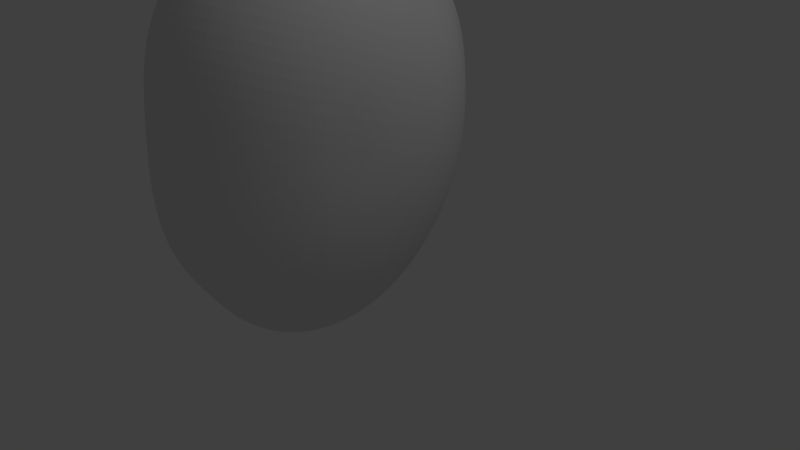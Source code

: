 # Source: head.blend  (saved by Blender 2.64.0; exported with 4.5.12 LTS)
import bpy
from mathutils import Matrix  # noqa: F401  (used for matrix-valued properties, if any)

bpy.ops.wm.read_factory_settings(use_empty=True)
scene = bpy.context.scene
scene.name = 'Scene'

# ---- collections
col_collection_1 = bpy.data.collections.new('Collection 1'); scene.collection.children.link(col_collection_1)

# ---- world
world_world = bpy.data.worlds.new('World'); scene.world = world_world
world_world.color = (0.05088, 0.05088, 0.05088)
world_world.use_sun_shadow = False
world_world.sun_shadow_jitter_overblur = 0.0
world_world.cycles.sampling_method = 'MANUAL'
world_world.cycles.sample_map_resolution = 256

# ---- cameras
cam_camera = bpy.data.cameras.new('Camera')
cam_camera.clip_end = 100.0
cam_camera.lens = 35.0
cam_camera.sensor_width = 32.0
cam_camera.sensor_height = 18.0
cam_camera.ortho_scale = 7.314
cam_camera.dof.focus_distance = 0.0
cam_camera.dof.aperture_fstop = 128.0

# ---- lights
light_lamp = bpy.data.lights.new('Lamp', 'POINT')
light_lamp.transmission_factor = 0.0
light_lamp.cutoff_distance = 30.0
light_lamp.energy = 100.0
light_lamp.shadow_buffer_clip_start = 1.001
light_lamp.shadow_soft_size = 1.0
light_lamp.shadow_maximum_resolution = 0.006
light_lamp.use_absolute_resolution = True
light_lamp.cycles.use_multiple_importance_sampling = False

# ---- meshes
me_sphere = bpy.data.meshes.new('Sphere')
me_sphere.from_pydata([(-0.1972, -0.00696, 1.002), (-0.3878, -0.01074, 0.9542), (-0.564, -0.09766, 0.8443), (-0.7187, -0.176, 0.7486), (-0.8454, -0.1925, 0.5976), (-0.9389, -0.1706, 0.4103), (-0.9953, -0.008387, 0.2096), (-1.012, 1.207e-05, -0.006633), (-0.9864, 5.794e-06, -0.1994), (-0.9239, 0.0, -0.3827), (-0.8315, 0.0, -0.5556), (-0.7071, 0.0, -0.7071), (-0.5556, 0.0, -0.8315), (-0.3827, 0.0, -0.9239), (-0.1951, 0.0, -0.9808), (-0.1934, 0.03304, 0.9982), (-0.3803, 0.06733, 0.9485), (-0.5532, 0.09622, 0.8411), (-0.7048, 0.04041, 0.7027), (-0.8291, 0.04903, 0.564), (-0.9209, 0.1629, 0.3909), (-0.9762, 0.1942, 0.1897), (-0.9924, 0.1974, -0.006631), (-0.9674, 0.1924, -0.1994), (-0.9061, 0.1802, -0.3827), (-0.8155, 0.1622, -0.5556), (-0.6935, 0.1379, -0.7071), (-0.5449, 0.1084, -0.8315), (-0.3753, 0.07466, -0.9239), (-0.1913, 0.03806, -0.9808), (-0.1822, 0.09419, 1.0), (-0.3583, 0.1741, 0.9512), (-0.5211, 0.2382, 0.8453), (-0.664, 0.275, 0.7095), (-0.781, 0.3235, 0.5555), (-0.8674, 0.3593, 0.3798), (-0.9195, 0.3809, 0.1897), (-0.9349, 0.3872, -0.006627), (-0.9113, 0.3775, -0.1994), (-0.8536, 0.3536, -0.3827), (-0.7682, 0.3182, -0.5556), (-0.6533, 0.2706, -0.7071), (-0.5133, 0.2126, -0.8315), (-0.3536, 0.1464, -0.9239), (-0.1802, 0.07466, -0.9808), (-0.1639, 0.1398, 0.9998), (-0.3224, 0.2562, 0.9504), (-0.469, 0.357, 0.8476), (-0.5975, 0.4241, 0.7154), (-0.7029, 0.4697, 0.5555), (-0.7807, 0.5217, 0.3798), (-0.8276, 0.553, 0.1897), (-0.8413, 0.5622, -0.00662), (-0.8201, 0.548, -0.1994), (-0.7682, 0.5133, -0.3827), (-0.6913, 0.4619, -0.5556), (-0.5879, 0.3928, -0.7071), (-0.4619, 0.3087, -0.8315), (-0.3182, 0.2126, -0.9239), (-0.1622, 0.1084, -0.9808), (-0.1394, 0.1774, 0.9989), (-0.2742, 0.3249, 0.9494), (-0.3988, 0.4545, 0.8491), (-0.5082, 0.5628, 0.7225), (-0.5978, 0.6063, 0.5575), (-0.6639, 0.6639, 0.3798), (-0.7038, 0.7038, 0.1897), (-0.7155, 0.7155, -0.006613), (-0.6974, 0.6974, -0.1993), (-0.6533, 0.6533, -0.3827), (-0.5879, 0.5879, -0.5556), (-0.5, 0.5, -0.7071), (-0.3928, 0.3928, -0.8315), (-0.2706, 0.2706, -0.9239), (-0.1379, 0.1379, -0.9808), (-0.1095, 0.2074, 0.9981), (-0.2154, 0.3801, 0.9487), (-0.3133, 0.5433, 0.8533), (-0.3993, 0.6821, 0.7296), (-0.4697, 0.7758, 0.5729), (-0.5216, 0.8228, 0.3898), (-0.553, 0.8388, 0.1924), (-0.5621, 0.8413, -0.006605), (-0.548, 0.8201, -0.1993), (-0.5133, 0.7682, -0.3827), (-0.4619, 0.6913, -0.5556), (-0.3928, 0.5879, -0.7071), (-0.3087, 0.4619, -0.8315), (-0.2126, 0.3182, -0.9239), (-0.1084, 0.1622, -0.9808), (-0.07542, 0.2293, 0.9974), (-0.1484, 0.4205, 0.9483), (-0.2158, 0.6128, 0.8574), (-0.275, 0.7754, 0.736), (-0.3235, 0.8842, 0.5801), (-0.3593, 0.9297, 0.3946), (-0.3809, 0.9483, 0.1966), (-0.3872, 0.9348, -0.006598), (-0.3774, 0.9112, -0.1993), (-0.3536, 0.8536, -0.3827), (-0.3182, 0.7682, -0.5556), (-0.2706, 0.6533, -0.7071), (-0.2126, 0.5133, -0.8315), (-0.1464, 0.3536, -0.9239), (-0.07466, 0.1802, -0.9808), (-0.03844, 0.2427, 0.9969), (-0.07564, 0.4451, 0.948), (-0.11, 0.6527, 0.8593), (-0.1402, 0.8294, 0.7391), (-0.1649, 0.9463, 0.5834), (-0.1832, 0.9924, 0.3968), (-0.1942, 1.026, 0.2015), (-0.1974, 1.005, -0.003485), (-0.1924, 0.9673, -0.1993), (-0.1802, 0.9061, -0.3827), (-0.1622, 0.8155, -0.5556), (-0.1379, 0.6935, -0.7071), (-0.1084, 0.5449, -0.8315), (-0.07466, 0.3753, -0.9239), (-0.03806, 0.1913, -0.9808), (3.35e-07, 0.2471, 0.9967), (3.724e-07, 0.4534, 0.9479), (4.095e-07, 0.6659, 0.8598), (3.605e-07, 0.8471, 0.7401), (4.179e-07, 0.9667, 0.5844), (3.684e-07, 1.013, 0.3975), (4.32e-07, 1.049, 0.2025), (4.031e-07, 1.028, -0.002804), (3.718e-07, 0.9863, -0.1993), (3.231e-07, 0.9239, -0.3827), (4.155e-07, 0.8315, -0.5556), (3.591e-07, 0.7071, -0.7071), (4.032e-07, 0.5556, -0.8315), (3.289e-07, 0.3827, -0.9239), (3.346e-07, 0.1951, -0.9808), (0.03844, 0.2427, 0.9969), (0.07564, 0.4451, 0.948), (0.11, 0.6527, 0.8593), (0.1402, 0.8294, 0.7391), (0.1649, 0.9463, 0.5834), (0.1832, 0.9924, 0.3968), (0.1942, 1.026, 0.2015), (0.1974, 1.005, -0.003485), (0.1924, 0.9673, -0.1993), (0.1802, 0.9061, -0.3827), (0.1622, 0.8155, -0.5556), (0.138, 0.6935, -0.7071), (0.1084, 0.5449, -0.8315), (0.07466, 0.3753, -0.9239), (0.03806, 0.1913, -0.9808), (0.07542, 0.2293, 0.9974), (0.1484, 0.4205, 0.9483), (0.2158, 0.6128, 0.8574), (0.275, 0.7754, 0.736), (0.3235, 0.8842, 0.5801), (0.3593, 0.9297, 0.3946), (0.3809, 0.9483, 0.1966), (0.3872, 0.9348, -0.006598), (0.3774, 0.9112, -0.1993), (0.3536, 0.8536, -0.3827), (0.3182, 0.7682, -0.5556), (0.2706, 0.6533, -0.7071), (0.2126, 0.5133, -0.8315), (0.1464, 0.3536, -0.9239), (0.07466, 0.1802, -0.9808), (0.1095, 0.2074, 0.9981), (0.2154, 0.3801, 0.9487), (0.3133, 0.5433, 0.8533), (0.3993, 0.6821, 0.7296), (0.4697, 0.7758, 0.5729), (0.5216, 0.8228, 0.3898), (0.553, 0.8388, 0.1924), (0.5621, 0.8413, -0.006605), (0.548, 0.8201, -0.1993), (0.5133, 0.7682, -0.3827), (0.4619, 0.6913, -0.5556), (0.3928, 0.5879, -0.7071), (0.3087, 0.4619, -0.8315), (0.2126, 0.3182, -0.9239), (0.1084, 0.1622, -0.9808), (0.1394, 0.1774, 0.9989), (0.2742, 0.3249, 0.9494), (0.3988, 0.4545, 0.8491), (0.5082, 0.5628, 0.7225), (0.5978, 0.6063, 0.5575), (0.6639, 0.6639, 0.3798), (0.7038, 0.7038, 0.1897), (0.7155, 0.7155, -0.006613), (0.6974, 0.6974, -0.1993), (0.6533, 0.6533, -0.3827), (0.5879, 0.5879, -0.5556), (0.5, 0.5, -0.7071), (0.3928, 0.3928, -0.8315), (0.2706, 0.2706, -0.9239), (0.138, 0.1379, -0.9808), (0.1639, 0.1398, 0.9998), (0.3224, 0.2562, 0.9504), (0.469, 0.357, 0.8476), (0.5975, 0.4241, 0.7154), (0.7029, 0.4697, 0.5555), (0.7807, 0.5217, 0.3798), (0.8276, 0.553, 0.1897), (0.8413, 0.5622, -0.00662), (0.8201, 0.548, -0.1994), (0.7682, 0.5133, -0.3827), (0.6913, 0.4619, -0.5556), (0.5879, 0.3928, -0.7071), (0.4619, 0.3087, -0.8315), (0.3182, 0.2126, -0.9239), (0.1622, 0.1084, -0.9808), (0.1822, 0.09419, 1.0), (0.3583, 0.1741, 0.9512), (0.5211, 0.2382, 0.8453), (0.664, 0.275, 0.7095), (0.781, 0.3235, 0.5555), (0.8674, 0.3593, 0.3798), (0.9195, 0.3809, 0.1897), (0.9349, 0.3872, -0.006627), (0.9113, 0.3775, -0.1994), (0.8536, 0.3536, -0.3827), (0.7682, 0.3182, -0.5556), (0.6533, 0.2706, -0.7071), (0.5133, 0.2126, -0.8315), (0.3536, 0.1464, -0.9239), (0.1802, 0.07466, -0.9808), (0.1934, 0.03304, 0.9982), (0.3803, 0.06733, 0.9485), (0.5532, 0.09622, 0.8411), (0.7048, 0.04041, 0.7027), (0.8291, 0.04903, 0.564), (0.9209, 0.1629, 0.3909), (0.9762, 0.1942, 0.1897), (0.9924, 0.1974, -0.006631), (0.9674, 0.1924, -0.1994), (0.9061, 0.1802, -0.3827), (0.8155, 0.1622, -0.5556), (0.6935, 0.1379, -0.7071), (0.5449, 0.1084, -0.8315), (0.3753, 0.07466, -0.9239), (0.1913, 0.03806, -0.9808), (0.1972, -0.00696, 1.002), (0.3878, -0.01074, 0.9542), (0.564, -0.09766, 0.8443), (0.7187, -0.176, 0.7486), (0.8454, -0.1925, 0.5976), (0.9389, -0.1706, 0.4103), (0.9953, -0.008387, 0.2096), (1.012, 1.195e-05, -0.006633), (0.9864, 5.681e-06, -0.1994), (0.9239, -3.839e-08, -0.3827), (0.8315, -1.455e-07, -0.5556), (0.7071, -1.037e-07, -0.7071), (0.5556, -1.155e-07, -0.8315), (0.3827, -4.261e-08, -0.9239), (0.1951, -1.47e-08, -0.9808), (0.1934, -0.04703, 1.006), (0.3803, -0.08905, 0.9605), (0.5531, -0.2521, 0.878), (0.7048, -0.3469, 0.7616), (0.8291, -0.3991, 0.6036), (0.9209, -0.4162, 0.4176), (0.9762, -0.3251, 0.2023), (0.9924, -0.2081, -0.009169), (0.9674, -0.2112, -0.2039), (0.9061, -0.2203, -0.3922), (0.8155, -0.1921, -0.5627), (0.6935, -0.1379, -0.7071), (0.5449, -0.1084, -0.8315), (0.3753, -0.07466, -0.9239), (0.1913, -0.03806, -0.9808), (0.1821, -0.08563, 1.009), (0.3582, -0.1646, 0.9671), (0.521, -0.3715, 0.8904), (0.6639, -0.4924, 0.7692), (0.781, -0.5773, 0.6041), (0.8674, -0.6091, 0.4192), (0.9195, -0.5486, 0.2128), (0.9348, -0.4311, -0.01704), (0.9112, -0.4327, -0.2125), (0.8536, -0.418, -0.398), (0.7682, -0.375, -0.5691), (0.6533, -0.2944, -0.7128), (0.5133, -0.2126, -0.8315), (0.3536, -0.1464, -0.9239), (0.1802, -0.07466, -0.9808), (0.1639, -0.1213, 1.013), (0.3223, -0.2344, 0.9736), (0.4689, -0.4678, 0.897), (0.5975, -0.6181, 0.7745), (0.7029, -0.7245, 0.606), (0.7807, -0.7715, 0.419), (0.8275, -0.76, 0.2036), (0.8413, -0.6816, -0.035), (0.82, -0.6296, -0.2187), (0.7682, -0.5886, -0.4006), (0.6913, -0.5301, -0.5718), (0.5879, -0.4357, -0.7173), (0.4619, -0.3087, -0.8315), (0.3182, -0.2126, -0.9239), (0.1622, -0.1084, -0.9808), (0.1394, -0.1525, 1.016), (0.2741, -0.2957, 0.9797), (0.3987, -0.5512, 0.9015), (0.5081, -0.7284, 0.7795), (0.5978, -0.8537, 0.6082), (0.6639, -0.9134, 0.4189), (0.7037, -0.9093, 0.2038), (0.7154, -0.836, -0.03523), (0.6972, -0.7827, -0.2195), (0.6533, -0.7318, -0.4014), (0.5879, -0.6597, -0.5726), (0.5, -0.5483, -0.7186), (0.3928, -0.3928, -0.8315), (0.2706, -0.2706, -0.9239), (0.138, -0.1379, -0.9808), (0.1095, -0.1782, 1.019), (0.2153, -0.3461, 0.985), (0.3133, -0.619, 0.9047), (0.3992, -0.8189, 0.7838), (0.4697, -0.9598, 0.6103), (0.5216, -1.03, 0.4188), (0.5529, -1.032, 0.204), (0.5621, -0.9613, -0.03508), (0.5477, -0.9043, -0.2191), (0.5133, -0.8467, -0.4014), (0.4619, -0.7631, -0.5726), (0.3928, -0.6359, -0.7185), (0.3087, -0.4619, -0.8315), (0.2126, -0.3182, -0.9239), (0.1084, -0.1622, -0.9808), (3.258e-07, 0.0, -1.0), (0.0754, -0.1973, 1.021), (0.1483, -0.3837, 0.9892), (0.2158, -0.6688, 0.9064), (0.275, -0.8863, 0.7871), (0.3235, -1.039, 0.612), (0.3593, -1.116, 0.4187), (0.3808, -1.122, 0.2042), (0.3871, -1.054, -0.03499), (0.3772, -0.9953, -0.219), (0.3536, -0.9321, -0.4014), (0.3182, -0.8399, -0.5726), (0.2706, -0.7009, -0.7184), (0.2126, -0.5133, -0.8315), (0.1464, -0.3536, -0.9239), (0.07466, -0.1802, -0.9808), (0.03843, -0.2091, 1.023), (0.0756, -0.4069, 0.992), (0.11, -0.699, 0.9066), (0.1402, -0.9277, 0.7891), (0.1649, -1.087, 0.613), (0.1832, -1.169, 0.4187), (0.1942, -1.178, 0.2043), (0.1974, -1.112, -0.03494), (0.1923, -1.051, -0.219), (0.1802, -0.9847, -0.4014), (0.1622, -0.8872, -0.5726), (0.1379, -0.7409, -0.7184), (0.1084, -0.5449, -0.8315), (0.07466, -0.3753, -0.9239), (0.03806, -0.1913, -0.9808), (2.947e-07, -0.213, 1.023), (2.124e-07, -0.4147, 0.9929), (1.632e-07, -0.7093, 0.9071), (1.855e-07, -0.9417, 0.7897), (1.43e-07, -1.104, 0.6134), (1.479e-07, -1.187, 0.4187), (1.969e-07, -1.197, 0.2043), (1.104e-07, -1.131, -0.03492), (8.314e-08, -1.07, -0.2189), (2.725e-07, -1.002, -0.4014), (1.452e-07, -0.9031, -0.5726), (1.87e-07, -0.7544, -0.7184), (1.648e-07, -0.5556, -0.8315), (2.553e-07, -0.3827, -0.9239), (2.95e-07, -0.1951, -0.9808), (-0.03843, -0.2091, 1.023), (-0.0756, -0.4069, 0.992), (-0.11, -0.699, 0.9066), (-0.1402, -0.9277, 0.7891), (-0.1649, -1.087, 0.613), (-0.1832, -1.169, 0.4187), (-0.1941, -1.178, 0.2043), (-0.1974, -1.112, -0.03494), (-0.1923, -1.051, -0.219), (-0.1802, -0.9847, -0.4014), (-0.1622, -0.8872, -0.5726), (-0.1379, -0.7409, -0.7184), (-0.1084, -0.5449, -0.8315), (-0.07466, -0.3753, -0.9239), (-0.03806, -0.1913, -0.9808), (-0.0754, -0.1973, 1.021), (-0.1483, -0.3837, 0.9892), (-0.2158, -0.6688, 0.9064), (-0.275, -0.8863, 0.7871), (-0.3235, -1.039, 0.612), (-0.3593, -1.116, 0.4187), (-0.3808, -1.122, 0.2042), (-0.3871, -1.054, -0.03499), (-0.3772, -0.9953, -0.219), (-0.3536, -0.9321, -0.4014), (-0.3182, -0.8399, -0.5726), (-0.2706, -0.7009, -0.7184), (-0.2126, -0.5133, -0.8315), (-0.1464, -0.3536, -0.9239), (-0.07466, -0.1802, -0.9808), (-0.1095, -0.1782, 1.019), (-0.2153, -0.3461, 0.985), (-0.3133, -0.619, 0.9047), (-0.3992, -0.8189, 0.7838), (-0.4697, -0.9598, 0.6103), (-0.5216, -1.03, 0.4188), (-0.5529, -1.032, 0.204), (-0.5621, -0.9613, -0.03508), (-0.5477, -0.9043, -0.2191), (-0.5133, -0.8467, -0.4014), (-0.4619, -0.7631, -0.5726), (-0.3928, -0.6359, -0.7185), (-0.3087, -0.4619, -0.8315), (-0.2126, -0.3182, -0.9239), (-0.1084, -0.1622, -0.9808), (-0.1394, -0.1525, 1.016), (-0.2741, -0.2957, 0.9797), (-0.3987, -0.5512, 0.9015), (-0.5081, -0.7284, 0.7795), (-0.5978, -0.8537, 0.6082), (-0.6639, -0.9134, 0.4189), (-0.7037, -0.9093, 0.2038), (-0.7154, -0.836, -0.03523), (-0.6972, -0.7827, -0.2195), (-0.6533, -0.7318, -0.4014), (-0.5879, -0.6597, -0.5726), (-0.5, -0.5483, -0.7186), (-0.3928, -0.3928, -0.8315), (-0.2706, -0.2706, -0.9239), (-0.1379, -0.1379, -0.9808), (-0.1639, -0.1213, 1.013), (-0.3223, -0.2344, 0.9736), (-0.4689, -0.4678, 0.897), (-0.5975, -0.6181, 0.7745), (-0.7029, -0.7245, 0.606), (-0.7807, -0.7715, 0.419), (-0.8275, -0.76, 0.2036), (-0.8413, -0.6816, -0.035), (-0.82, -0.6296, -0.2187), (-0.7682, -0.5886, -0.4006), (-0.6913, -0.5301, -0.5718), (-0.5879, -0.4357, -0.7173), (-0.4619, -0.3087, -0.8315), (-0.3182, -0.2126, -0.9239), (-0.1622, -0.1084, -0.9808), (2.297e-08, -0.008248, 1.023), (-0.1821, -0.08563, 1.009), (-0.3582, -0.1646, 0.9671), (-0.521, -0.3715, 0.8904), (-0.6639, -0.4924, 0.7692), (-0.781, -0.5773, 0.6041), (-0.8674, -0.6091, 0.4192), (-0.9195, -0.5486, 0.2128), (-0.9348, -0.4311, -0.01704), (-0.9112, -0.4327, -0.2125), (-0.8536, -0.418, -0.398), (-0.7682, -0.375, -0.5691), (-0.6533, -0.2944, -0.7128), (-0.5133, -0.2126, -0.8315), (-0.3536, -0.1464, -0.9239), (-0.1802, -0.07466, -0.9808), (-0.1934, -0.04703, 1.006), (-0.3803, -0.08905, 0.9605), (-0.5531, -0.2521, 0.878), (-0.7048, -0.3469, 0.7616), (-0.8291, -0.3991, 0.6036), (-0.9209, -0.4162, 0.4176), (-0.9762, -0.3251, 0.2023), (-0.9924, -0.2081, -0.009169), (-0.9674, -0.2112, -0.2039), (-0.9061, -0.2203, -0.3922), (-0.8155, -0.1921, -0.5627), (-0.6935, -0.1379, -0.7071), (-0.5449, -0.1084, -0.8315), (-0.3753, -0.07466, -0.9239), (-0.1913, -0.03806, -0.9808)], [], [(15, 16, 1, 0), (26, 27, 12, 11), (21, 22, 7, 6), (16, 17, 2, 1), (27, 28, 13, 12), (22, 23, 8, 7), (17, 18, 3, 2), (28, 29, 14, 13), (23, 24, 9, 8), (18, 19, 4, 3), (24, 25, 10, 9), (19, 20, 5, 4), (25, 26, 11, 10), (20, 21, 6, 5), (30, 31, 16, 15), (41, 42, 27, 26), (36, 37, 22, 21), (31, 32, 17, 16), (42, 43, 28, 27), (37, 38, 23, 22), (32, 33, 18, 17), (43, 44, 29, 28), (38, 39, 24, 23), (33, 34, 19, 18), (39, 40, 25, 24), (34, 35, 20, 19), (40, 41, 26, 25), (35, 36, 21, 20), (49, 50, 35, 34), (55, 56, 41, 40), (50, 51, 36, 35), (45, 46, 31, 30), (56, 57, 42, 41), (51, 52, 37, 36), (46, 47, 32, 31), (57, 58, 43, 42), (52, 53, 38, 37), (47, 48, 33, 32), (58, 59, 44, 43), (53, 54, 39, 38), (48, 49, 34, 33), (54, 55, 40, 39), (68, 69, 54, 53), (63, 64, 49, 48), (69, 70, 55, 54), (64, 65, 50, 49), (70, 71, 56, 55), (65, 66, 51, 50), (60, 61, 46, 45), (71, 72, 57, 56), (66, 67, 52, 51), (61, 62, 47, 46), (72, 73, 58, 57), (67, 68, 53, 52), (62, 63, 48, 47), (73, 74, 59, 58), (87, 88, 73, 72), (82, 83, 68, 67), (77, 78, 63, 62), (88, 89, 74, 73), (83, 84, 69, 68), (78, 79, 64, 63), (84, 85, 70, 69), (79, 80, 65, 64), (85, 86, 71, 70), (80, 81, 66, 65), (75, 76, 61, 60), (86, 87, 72, 71), (81, 82, 67, 66), (76, 77, 62, 61), (90, 91, 76, 75), (101, 102, 87, 86), (96, 97, 82, 81), (91, 92, 77, 76), (102, 103, 88, 87), (97, 98, 83, 82), (92, 93, 78, 77), (103, 104, 89, 88), (98, 99, 84, 83), (93, 94, 79, 78), (99, 100, 85, 84), (94, 95, 80, 79), (100, 101, 86, 85), (95, 96, 81, 80), (109, 110, 95, 94), (115, 116, 101, 100), (110, 111, 96, 95), (105, 106, 91, 90), (116, 117, 102, 101), (111, 112, 97, 96), (106, 107, 92, 91), (117, 118, 103, 102), (112, 113, 98, 97), (107, 108, 93, 92), (118, 119, 104, 103), (113, 114, 99, 98), (108, 109, 94, 93), (114, 115, 100, 99), (128, 129, 114, 113), (123, 124, 109, 108), (129, 130, 115, 114), (124, 125, 110, 109), (130, 131, 116, 115), (125, 126, 111, 110), (120, 121, 106, 105), (131, 132, 117, 116), (126, 127, 112, 111), (121, 122, 107, 106), (132, 133, 118, 117), (127, 128, 113, 112), (122, 123, 108, 107), (133, 134, 119, 118), (147, 148, 133, 132), (142, 143, 128, 127), (137, 138, 123, 122), (148, 149, 134, 133), (143, 144, 129, 128), (138, 139, 124, 123), (144, 145, 130, 129), (139, 140, 125, 124), (145, 146, 131, 130), (140, 141, 126, 125), (135, 136, 121, 120), (146, 147, 132, 131), (141, 142, 127, 126), (136, 137, 122, 121), (161, 162, 147, 146), (156, 157, 142, 141), (151, 152, 137, 136), (162, 163, 148, 147), (157, 158, 143, 142), (152, 153, 138, 137), (163, 164, 149, 148), (158, 159, 144, 143), (153, 154, 139, 138), (159, 160, 145, 144), (154, 155, 140, 139), (160, 161, 146, 145), (155, 156, 141, 140), (150, 151, 136, 135), (175, 176, 161, 160), (170, 171, 156, 155), (165, 166, 151, 150), (176, 177, 162, 161), (171, 172, 157, 156), (166, 167, 152, 151), (177, 178, 163, 162), (172, 173, 158, 157), (167, 168, 153, 152), (178, 179, 164, 163), (173, 174, 159, 158), (168, 169, 154, 153), (174, 175, 160, 159), (169, 170, 155, 154), (183, 184, 169, 168), (189, 190, 175, 174), (184, 185, 170, 169), (190, 191, 176, 175), (185, 186, 171, 170), (180, 181, 166, 165), (191, 192, 177, 176), (186, 187, 172, 171), (181, 182, 167, 166), (192, 193, 178, 177), (187, 188, 173, 172), (182, 183, 168, 167), (193, 194, 179, 178), (188, 189, 174, 173), (202, 203, 188, 187), (197, 198, 183, 182), (208, 209, 194, 193), (203, 204, 189, 188), (198, 199, 184, 183), (204, 205, 190, 189), (199, 200, 185, 184), (205, 206, 191, 190), (200, 201, 186, 185), (195, 196, 181, 180), (206, 207, 192, 191), (201, 202, 187, 186), (196, 197, 182, 181), (207, 208, 193, 192), (221, 222, 207, 206), (216, 217, 202, 201), (211, 212, 197, 196), (222, 223, 208, 207), (217, 218, 203, 202), (212, 213, 198, 197), (223, 224, 209, 208), (218, 219, 204, 203), (213, 214, 199, 198), (219, 220, 205, 204), (214, 215, 200, 199), (220, 221, 206, 205), (215, 216, 201, 200), (210, 211, 196, 195), (235, 236, 221, 220), (230, 231, 216, 215), (225, 226, 211, 210), (236, 237, 222, 221), (231, 232, 217, 216), (226, 227, 212, 211), (237, 238, 223, 222), (232, 233, 218, 217), (227, 228, 213, 212), (238, 239, 224, 223), (233, 234, 219, 218), (228, 229, 214, 213), (234, 235, 220, 219), (229, 230, 215, 214), (243, 244, 229, 228), (249, 250, 235, 234), (244, 245, 230, 229), (250, 251, 236, 235), (245, 246, 231, 230), (240, 241, 226, 225), (251, 252, 237, 236), (246, 247, 232, 231), (241, 242, 227, 226), (252, 253, 238, 237), (247, 248, 233, 232), (242, 243, 228, 227), (253, 254, 239, 238), (248, 249, 234, 233), (262, 263, 248, 247), (257, 258, 243, 242), (268, 269, 254, 253), (263, 264, 249, 248), (258, 259, 244, 243), (264, 265, 250, 249), (259, 260, 245, 244), (265, 266, 251, 250), (260, 261, 246, 245), (255, 256, 241, 240), (266, 267, 252, 251), (261, 262, 247, 246), (256, 257, 242, 241), (267, 268, 253, 252), (281, 282, 267, 266), (276, 277, 262, 261), (271, 272, 257, 256), (282, 283, 268, 267), (277, 278, 263, 262), (272, 273, 258, 257), (283, 284, 269, 268), (278, 279, 264, 263), (273, 274, 259, 258), (279, 280, 265, 264), (274, 275, 260, 259), (280, 281, 266, 265), (275, 276, 261, 260), (270, 271, 256, 255), (295, 296, 281, 280), (290, 291, 276, 275), (285, 286, 271, 270), (296, 297, 282, 281), (291, 292, 277, 276), (286, 287, 272, 271), (297, 298, 283, 282), (292, 293, 278, 277), (287, 288, 273, 272), (298, 299, 284, 283), (293, 294, 279, 278), (288, 289, 274, 273), (294, 295, 280, 279), (289, 290, 275, 274), (309, 310, 295, 294), (304, 305, 290, 289), (310, 311, 296, 295), (305, 306, 291, 290), (300, 301, 286, 285), (311, 312, 297, 296), (306, 307, 292, 291), (301, 302, 287, 286), (312, 313, 298, 297), (307, 308, 293, 292), (302, 303, 288, 287), (313, 314, 299, 298), (308, 309, 294, 293), (303, 304, 289, 288), (317, 318, 303, 302), (328, 329, 314, 313), (323, 324, 309, 308), (318, 319, 304, 303), (324, 325, 310, 309), (319, 320, 305, 304), (325, 326, 311, 310), (320, 321, 306, 305), (315, 316, 301, 300), (326, 327, 312, 311), (321, 322, 307, 306), (316, 317, 302, 301), (327, 328, 313, 312), (322, 323, 308, 307), (337, 338, 322, 321), (332, 333, 317, 316), (343, 344, 328, 327), (338, 339, 323, 322), (333, 334, 318, 317), (344, 345, 329, 328), (339, 340, 324, 323), (334, 335, 319, 318), (340, 341, 325, 324), (335, 336, 320, 319), (341, 342, 326, 325), (336, 337, 321, 320), (331, 332, 316, 315), (342, 343, 327, 326), (356, 357, 342, 341), (351, 352, 337, 336), (346, 347, 332, 331), (357, 358, 343, 342), (352, 353, 338, 337), (347, 348, 333, 332), (358, 359, 344, 343), (353, 354, 339, 338), (348, 349, 334, 333), (359, 360, 345, 344), (354, 355, 340, 339), (349, 350, 335, 334), (355, 356, 341, 340), (350, 351, 336, 335), (370, 371, 356, 355), (365, 366, 351, 350), (371, 372, 357, 356), (366, 367, 352, 351), (361, 362, 347, 346), (372, 373, 358, 357), (367, 368, 353, 352), (362, 363, 348, 347), (373, 374, 359, 358), (368, 369, 354, 353), (363, 364, 349, 348), (374, 375, 360, 359), (369, 370, 355, 354), (364, 365, 350, 349), (378, 379, 364, 363), (389, 390, 375, 374), (384, 385, 370, 369), (379, 380, 365, 364), (385, 386, 371, 370), (380, 381, 366, 365), (386, 387, 372, 371), (381, 382, 367, 366), (376, 377, 362, 361), (387, 388, 373, 372), (382, 383, 368, 367), (377, 378, 363, 362), (388, 389, 374, 373), (383, 384, 369, 368), (397, 398, 383, 382), (392, 393, 378, 377), (403, 404, 389, 388), (398, 399, 384, 383), (393, 394, 379, 378), (404, 405, 390, 389), (399, 400, 385, 384), (394, 395, 380, 379), (400, 401, 386, 385), (395, 396, 381, 380), (401, 402, 387, 386), (396, 397, 382, 381), (391, 392, 377, 376), (402, 403, 388, 387), (416, 417, 402, 401), (411, 412, 397, 396), (406, 407, 392, 391), (417, 418, 403, 402), (412, 413, 398, 397), (407, 408, 393, 392), (418, 419, 404, 403), (413, 414, 399, 398), (408, 409, 394, 393), (419, 420, 405, 404), (414, 415, 400, 399), (409, 410, 395, 394), (415, 416, 401, 400), (410, 411, 396, 395), (430, 431, 416, 415), (425, 426, 411, 410), (431, 432, 417, 416), (426, 427, 412, 411), (421, 422, 407, 406), (432, 433, 418, 417), (427, 428, 413, 412), (422, 423, 408, 407), (433, 434, 419, 418), (428, 429, 414, 413), (423, 424, 409, 408), (434, 435, 420, 419), (429, 430, 415, 414), (424, 425, 410, 409), (449, 450, 435, 434), (444, 445, 430, 429), (439, 440, 425, 424), (445, 446, 431, 430), (440, 441, 426, 425), (446, 447, 432, 431), (441, 442, 427, 426), (436, 437, 422, 421), (447, 448, 433, 432), (442, 443, 428, 427), (437, 438, 423, 422), (448, 449, 434, 433), (443, 444, 429, 428), (438, 439, 424, 423), (453, 454, 438, 437), (464, 465, 449, 448), (459, 460, 444, 443), (454, 455, 439, 438), (465, 466, 450, 449), (460, 461, 445, 444), (455, 456, 440, 439), (461, 462, 446, 445), (456, 457, 441, 440), (462, 463, 447, 446), (457, 458, 442, 441), (452, 453, 437, 436), (463, 464, 448, 447), (458, 459, 443, 442), (472, 473, 458, 457), (467, 468, 453, 452), (478, 479, 464, 463), (473, 474, 459, 458), (468, 469, 454, 453), (479, 480, 465, 464), (474, 475, 460, 459), (469, 470, 455, 454), (480, 481, 466, 465), (475, 476, 461, 460), (470, 471, 456, 455), (476, 477, 462, 461), (471, 472, 457, 456), (477, 478, 463, 462), (29, 330, 14), (451, 15, 0), (44, 330, 29), (451, 30, 15), (451, 45, 30), (59, 330, 44), (74, 330, 59), (451, 60, 45), (89, 330, 74), (451, 75, 60), (104, 330, 89), (451, 90, 75), (451, 105, 90), (119, 330, 104), (134, 330, 119), (451, 120, 105), (149, 330, 134), (451, 135, 120), (164, 330, 149), (451, 150, 135), (451, 165, 150), (179, 330, 164), (194, 330, 179), (451, 180, 165), (209, 330, 194), (451, 195, 180), (224, 330, 209), (451, 210, 195), (451, 225, 210), (239, 330, 224), (254, 330, 239), (451, 240, 225), (269, 330, 254), (451, 255, 240), (284, 330, 269), (451, 270, 255), (299, 330, 284), (451, 285, 270), (314, 330, 299), (451, 300, 285), (329, 330, 314), (451, 315, 300), (345, 330, 329), (451, 331, 315), (360, 330, 345), (451, 346, 331), (375, 330, 360), (451, 361, 346), (390, 330, 375), (451, 376, 361), (405, 330, 390), (451, 391, 376), (420, 330, 405), (451, 406, 391), (435, 330, 420), (451, 421, 406), (450, 330, 435), (451, 436, 421), (466, 330, 450), (451, 452, 436), (481, 330, 466), (451, 467, 452), (9, 10, 477, 476), (4, 5, 472, 471), (451, 0, 467), (10, 11, 478, 477), (5, 6, 473, 472), (0, 1, 468, 467), (11, 12, 479, 478), (6, 7, 474, 473), (1, 2, 469, 468), (12, 13, 480, 479), (7, 8, 475, 474), (2, 3, 470, 469), (13, 14, 481, 480), (8, 9, 476, 475), (3, 4, 471, 470), (14, 330, 481)])
me_sphere.use_remesh_preserve_volume = False
me_sphere.use_remesh_preserve_attributes = False
me_sphere.use_mirror_vertex_groups = False
me_sphere.update()

# ---- objects
ob_sphere = bpy.data.objects.new('Sphere', me_sphere)
ob_lamp = bpy.data.objects.new('Lamp', light_lamp)
ob_camera = bpy.data.objects.new('Camera', cam_camera)

# ---- transforms, parenting, visibility, modifiers, constraints
ob_sphere.location = (0.0, 0.2564, 0.47)
ob_sphere.rotation_euler = (-0.3069, -6.708e-17, 1.038e-17)
ob_sphere.scale = (1.3, 1.5, 2.0)
ob_sphere.lineart.crease_threshold = 0.0
_m = ob_sphere.modifiers.new('Subsurf', 'SUBSURF')
_m.uv_smooth = 'PRESERVE_CORNERS'
_m.quality = 2
_m.show_only_control_edges = False
ob_lamp.location = (4.0, 1.0, 6.0)
ob_lamp.rotation_euler = (0.6503, 0.05522, 1.866)
ob_lamp.lock_rotations_4d = False
ob_lamp.empty_display_type = 'ARROWS'
ob_lamp.color = (0.0, 0.0, 0.0, 0.0)
ob_lamp.lineart.crease_threshold = 0.0
ob_camera.location = (6.064, -5.083, 3.059)
ob_camera.rotation_euler = (1.153, -4.499e-06, 0.7508)
ob_camera.lock_rotations_4d = False
ob_camera.empty_display_type = 'ARROWS'
ob_camera.color = (0.0, 0.0, 0.0, 0.0)
ob_camera.display_type = 'WIRE'
ob_camera.lineart.crease_threshold = 0.0

# ---- collection membership
col_collection_1.objects.link(ob_sphere)
col_collection_1.objects.link(ob_lamp)
col_collection_1.objects.link(ob_camera)

# ---- scene / render settings (as saved in the file)
scene.camera = ob_camera
scene.frame_start = 1; scene.frame_end = 250; scene.frame_set(0)
scene.render.engine = 'BLENDER_EEVEE_NEXT'
scene.render.image_settings.color_mode = 'RGB'
scene.render.image_settings.compression = 90
scene.render.resolution_percentage = 50
scene.render.dither_intensity = 0.0
scene.render.border_max_x = 0.0
scene.render.border_max_y = 0.0304
scene.render.bake_margin = 2
scene.render.bake_bias = 0.0
scene.cycles.use_denoising = False
scene.cycles.samples = 10
scene.cycles.sampling_pattern = 'TABULATED_SOBOL'
scene.cycles.light_sampling_threshold = 0.0
scene.cycles.use_adaptive_sampling = False
scene.cycles.use_light_tree = False
scene.cycles.blur_glossy = 0.0
scene.cycles.volume_bounces = 1
scene.cycles.pixel_filter_type = 'GAUSSIAN'
scene.cycles.sample_clamp_indirect = 0.0
scene.view_settings.view_transform = 'Standard'
bpy.context.view_layer.update()
